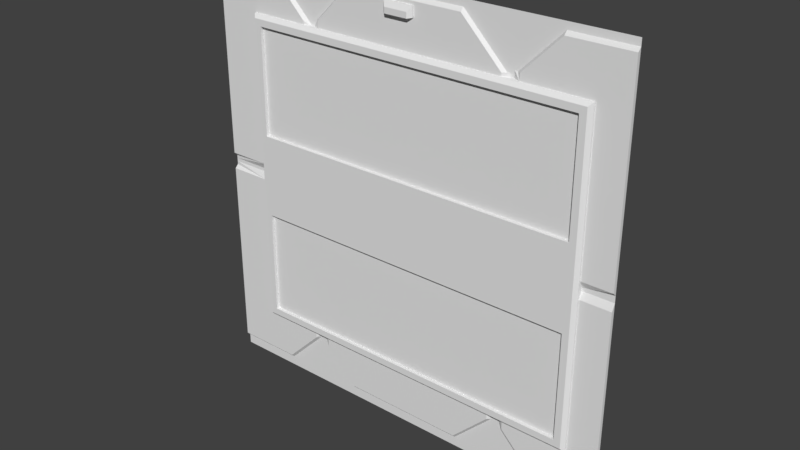 # Source: eng1_6.blend  (saved by Blender 2.78.0; exported with 4.5.12 LTS)
import bpy
from mathutils import Matrix  # noqa: F401  (used for matrix-valued properties, if any)

bpy.ops.wm.read_factory_settings(use_empty=True)
scene = bpy.context.scene
scene.name = 'Scene'

# ---- collections
col_collection_1 = bpy.data.collections.new('Collection 1'); scene.collection.children.link(col_collection_1)

# ---- materials (node trees are filled in below, after node groups)
mat_eng1_6 = bpy.data.materials.new('eng1_6')
mat_eng1_6.alpha_threshold = 0.0
mat_eng1_6.use_transparent_shadow = False
mat_eng1_6.roughness = 0.5
mat_eng1_6.specular_intensity = 0.0

# ---- material node trees

# ---- world
world_world = bpy.data.worlds.new('World'); scene.world = world_world
world_world.color = (0.05088, 0.05088, 0.05088)
world_world.use_sun_shadow = False
world_world.sun_shadow_jitter_overblur = 0.0
world_world.cycles.sampling_method = 'MANUAL'

# ---- meshes
me_eng1_6 = bpy.data.meshes.new('eng1_6')
me_eng1_6.from_pydata([(-1.28, 1.28, 1.24), (-1.28, 1.26, 0.06), (-1.28, 1.28, -0.02), (-1.28, 1.26, -1.2), (1.28, 1.28, 0.04), (1.28, 1.28, -1.22), (1.28, 1.26, -1.2), (-1.28, 1.28, -1.28), (1.28, 1.28, -1.28), (-1.28, 1.28, 1.28), (1.28, 1.28, 1.28), (-1.28, 1.28, 0.0), (1.28, 1.28, 0.0), (1.28, 1.28, 0.02), (-1.28, 1.28, 0.02), (1.28, 1.28, 1.26), (-1.28, 1.28, 1.26), (1.28, 1.28, 1.24), (-1.28, 1.28, 0.04), (1.28, 1.26, 0.06), (-1.28, 1.26, -0.04), (1.28, 1.26, -0.04), (1.28, 1.28, -0.02), (-1.28, 1.28, -1.24), (1.28, 1.28, -1.24), (-0.34, 1.28, 1.26), (-0.34, 1.28, 1.24), (-0.9, 1.28, 1.26), (-0.9, 1.28, 1.24), (-0.62, 1.28, 0.98), (0.64, 1.28, 0.98), (-0.64, 1.28, 0.98), (-0.66, 1.26, 0.98), (0.6, 1.26, 0.98), (0.62, 1.28, 0.98), (-0.88, 1.28, -1.24), (-0.36, 1.28, -1.24), (1.28, 1.26, 1.22), (-0.34, 1.26, 1.22), (-0.9, 1.26, 1.22), (-1.28, 1.26, 1.22), (-0.6, 1.28, 1.0), (0.66, 1.28, 1.0), (-0.58, 1.28, 1.0), (-0.56, 1.26, 1.0), (0.7, 1.26, 1.0), (0.68, 1.28, 1.0), (0.38, 1.28, -1.24), (0.36, 1.28, 1.26), (0.36, 1.28, 1.24), (0.36, 1.26, 1.22), (0.9, 1.28, -1.24), (0.92, 1.28, 1.26), (0.92, 1.28, 1.24), (0.92, 1.26, 1.22), (-0.62, 1.28, -0.98), (0.64, 1.28, -0.98), (-0.64, 1.28, -0.98), (-0.66, 1.26, -0.98), (0.6, 1.26, -0.98), (0.62, 1.28, -0.98), (-0.6, 1.28, -1.0), (0.66, 1.28, -1.0), (-0.58, 1.28, -1.0), (-0.56, 1.26, -1.0), (0.7, 1.26, -1.0), (0.68, 1.28, -1.0), (-1.28, 1.28, -1.22), (0.9, 1.26, -1.2), (-0.88, 1.28, -1.22), (-0.36, 1.28, -1.22), (0.38, 1.28, -1.22), (-0.88, 1.26, -1.2), (-0.36, 1.26, -1.2), (0.38, 1.26, -1.2), (0.07996, 1.26, 1.2), (0.07998, 1.26, 1.14), (-0.09997, 1.26, 1.14), (-0.09996, 1.26, 1.2), (0.06003, 1.26, 1.14), (0.06003, 1.238, 1.133), (-0.07999, 1.26, 1.14), (-0.07999, 1.238, 1.133), (0.07996, 1.25, 1.2), (0.07998, 1.25, 1.14), (-0.07999, 1.23, 1.137), (-0.09997, 1.25, 1.14), (-0.09996, 1.25, 1.2), (0.06003, 1.23, 1.137), (0.05998, 1.23, 1.17), (-0.08001, 1.23, 1.17), (0.6, 1.26, 0.96), (-0.6, 1.28, 0.96), (1.1, 1.28, 0.0), (0.66, 1.28, -0.9399), (-0.62, 1.28, 0.96), (1.1, 1.28, 0.02), (-0.62, 1.28, -0.9399), (0.6, 1.26, -0.9399), (0.64, 1.28, 0.96), (-1.02, 1.26, -0.04), (-0.66, 1.26, 0.96), (-1.02, 1.26, 0.06), (1.1, 1.26, 0.06), (-0.66, 1.26, -0.9399), (-0.56, 1.26, 0.96), (0.66, 1.28, 0.96), (0.64, 1.28, -0.9399), (1.1, 1.26, -0.04), (-1.02, 1.28, 0.0), (0.7, 1.26, 0.96), (-1.02, 1.28, 0.02), (-0.6, 1.28, -0.9399), (-0.56, 1.26, -0.9399), (0.7, 1.26, -0.9399), (-1.02, 1.26, 0.96), (-1.02, 1.26, -0.9399), (1.1, 1.26, -0.9399), (1.1, 1.26, 0.96), (1.1, 1.25, -0.0009078), (1.1, 1.25, 0.01909), (1.1, 1.25, 0.05909), (1.1, 1.25, -0.04091), (-0.6, 1.25, -0.9408), (-0.56, 1.25, -0.9408), (0.66, 1.25, -0.9408), (0.6, 1.25, -0.9408), (-0.62, 1.25, -0.9408), (0.64, 1.25, -0.9408), (-0.66, 1.25, -0.9408), (0.7, 1.25, -0.9408), (-1.0, 1.23, 0.9391), (-1.02, 1.26, 0.9591), (-1.0, 1.23, -0.9209), (1.08, 1.23, -0.9209), (1.08, 1.23, 0.9392), (0.6, 1.25, 0.9591), (-0.6, 1.25, 0.9591), (-0.62, 1.25, 0.9591), (0.64, 1.25, 0.9591), (-1.02, 1.25, -0.04091), (-0.66, 1.25, 0.9591), (-1.02, 1.25, 0.05909), (-0.56, 1.25, 0.9591), (0.66, 1.25, 0.9591), (-1.02, 1.25, -0.0009078), (0.7, 1.25, 0.9591), (-1.02, 1.25, 0.01909), (-1.02, 1.25, 0.9591), (-1.02, 1.25, -0.9408), (1.1, 1.25, -0.9408), (1.1, 1.25, 0.9591), (-1.0, 1.23, 0.2583), (1.08, 1.23, 0.2583), (-1.0, 1.23, 0.8994), (1.08, 1.23, 0.8995), (1.04, 1.23, 0.9392), (1.04, 1.23, -0.9209), (1.04, 1.23, 0.2583), (1.04, 1.23, 0.8995), (-0.96, 1.23, -0.9209), (-0.96, 1.23, 0.9391), (-0.96, 1.23, 0.2583), (-0.96, 1.23, 0.8994), (1.08, 1.23, -0.2407), (-1.0, 1.23, -0.2407), (1.04, 1.23, -0.2407), (-0.96, 1.23, -0.2407), (1.08, 1.23, -0.8809), (-1.0, 1.23, -0.8809), (1.04, 1.23, -0.8809), (-0.96, 1.23, -0.8809), (-0.96, 1.25, 0.2583), (1.04, 1.25, 0.2583), (-0.96, 1.25, 0.8994), (1.04, 1.25, 0.8995), (1.04, 1.25, -0.8809), (1.04, 1.25, -0.2407), (-0.96, 1.25, -0.8809), (-0.96, 1.25, -0.2407)], [], [(1, 40, 0, 18), (2, 67, 3, 20), (21, 6, 5, 22), (37, 19, 4, 17), (33, 34, 30, 48, 49, 50), (93, 96, 120, 119), (73, 64, 63, 61, 36, 70), (68, 51, 24, 5, 6), (103, 118, 151, 121), (50, 49, 48, 25, 26, 38), (44, 43, 41, 92, 105), (26, 25, 41, 43, 44, 38), (105, 92, 137, 143), (17, 15, 52, 53, 54, 37), (22, 12, 93, 108, 21), (27, 28, 39, 32, 31, 29), (96, 103, 121, 120), (40, 39, 28, 27, 16, 0), (116, 104, 129, 149), (23, 35, 69, 72, 3, 67), (59, 60, 56, 107, 98), (55, 97, 104, 58, 57), (47, 71, 74, 73, 70, 36), (20, 100, 109, 11, 2), (21, 108, 117, 114, 65, 68, 6), (91, 105, 143, 136), (8, 24, 51, 62, 94, 107, 56, 47, 36, 61, 112, 97, 55, 35, 23, 7), (100, 116, 149, 140), (52, 42, 46, 45, 54, 53), (34, 33, 91, 99, 30), (99, 91, 136, 139), (115, 132, 148), (107, 94, 125, 128), (1, 102, 132, 115, 101, 32, 39, 40), (37, 54, 45, 110, 118, 103, 19), (56, 60, 59, 74, 71, 47), (101, 115, 148, 141), (97, 112, 123, 127), (69, 35, 55, 57, 58, 72), (51, 68, 65, 66, 62), (95, 101, 141, 138), (111, 109, 145, 147), (110, 106, 144, 146), (92, 95, 138, 137), (112, 113, 124, 123), (82, 80, 88, 85), (38, 77, 78, 75, 50), (76, 75, 83, 84), (78, 77, 86, 87), (80, 84, 88), (83, 87, 90, 89), (89, 90, 85, 88), (89, 88, 84, 83), (85, 90, 87, 86), (75, 78, 87, 83), (86, 82, 85), (77, 81, 82, 86), (81, 79, 80, 82), (79, 76, 84, 80), (98, 113, 64, 73, 74, 59), (111, 102, 1, 18, 14), (106, 99, 139, 144), (113, 112, 61, 63, 64), (106, 110, 45, 46, 42), (101, 95, 29, 31, 32), (109, 100, 140, 145), (104, 116, 100, 20, 3, 72, 58), (114, 117, 150, 130), (96, 93, 12, 13), (148, 132, 102, 142), (104, 97, 127, 129), (117, 108, 122, 150), (109, 111, 14, 11), (95, 92, 41, 25, 48, 30, 99, 106, 42, 52, 15, 10, 9, 16, 27, 29), (170, 157, 134, 168), (102, 111, 147, 142), (98, 107, 128, 126), (105, 91, 33, 50, 75, 76, 79, 81, 77, 38, 44), (103, 96, 13, 4, 19), (94, 114, 130, 125), (114, 94, 62, 66, 65), (149, 133, 169, 165, 152, 154, 131, 148, 142, 147, 145, 140), (151, 135, 155, 153, 164, 168, 134, 150, 122, 119, 120, 121), (118, 110, 146, 151), (108, 93, 119, 122), (113, 98, 126, 124), (148, 131, 161, 156, 135, 151, 146, 144, 139, 136, 143, 137, 138, 141), (124, 126, 128, 125, 130, 150, 134, 157, 160, 133, 149, 129, 127, 123), (159, 158, 153, 155), (156, 159, 155, 135), (161, 163, 159, 156), (158, 159, 175, 173), (171, 160, 157, 170), (169, 133, 160, 171), (154, 152, 162, 163), (131, 154, 163, 161), (152, 165, 167, 162), (162, 167, 166, 158), (158, 166, 164, 153), (165, 169, 171, 167), (170, 166, 177, 176), (166, 170, 168, 164), (174, 172, 173, 175), (179, 178, 176, 177), (159, 163, 174, 175), (163, 162, 172, 174), (166, 167, 179, 177), (167, 171, 178, 179), (171, 170, 176, 178), (162, 158, 173, 172)])
_uv = me_eng1_6.uv_layers.new(name='UVMap')
_uv.uv.foreach_set('vector', [0.4989, 0.5139, 0.6131, 0.5139, 0.615, 0.512, 0.4969, 0.512, 0.491, 0.512, 0.3728, 0.512, 0.3748, 0.5139, 0.489, 0.5139, 0.489, 0.5139, 0.3748, 0.5139, 0.3728, 0.512, 0.491, 0.512, 0.6131, 0.5139, 0.4989, 0.5139, 0.4969, 0.512, 0.615, 0.512, 0.7344, 0.8828, 0.7422, 0.8828, 0.75, 0.8828, 0.6406, 0.9922, 0.6406, 0.9844, 0.6406, 0.9766, 0.9296, 0.5, 0.9296, 0.5078, 0.9296, 0.5078, 0.9296, 0.5, 0.3594, 0.03125, 0.2812, 0.1094, 0.2734, 0.1094, 0.2656, 0.1094, 0.3594, 0.01562, 0.3594, 0.02344, 0.8516, 0.03125, 0.8516, 0.01562, 1.0, 0.01562, 1.0, 0.02344, 1.0, 0.03125, 0.9296, 0.5234, 0.9296, 0.875, 0.9296, 0.875, 0.9296, 0.5234, 0.6406, 0.9766, 0.6406, 0.9844, 0.6406, 0.9922, 0.3672, 0.9922, 0.3672, 0.9844, 0.3672, 0.9766, 0.2812, 0.8906, 0.2734, 0.8906, 0.2656, 0.8906, 0.2656, 0.875, 0.2812, 0.875, 0.3672, 0.9844, 0.3672, 0.9922, 0.2656, 0.8906, 0.2734, 0.8906, 0.2812, 0.8906, 0.3672, 0.9766, 0.2812, 0.875, 0.2656, 0.875, 0.2656, 0.875, 0.2812, 0.875, 1.0, 0.9844, 1.0, 0.9922, 0.8594, 0.9922, 0.8594, 0.9844, 0.8594, 0.9766, 1.0, 0.9766, 1.0, 0.4922, 1.0, 0.5, 0.9296, 0.5, 0.9296, 0.4844, 1.0, 0.4844, 0.1484, 0.9922, 0.1484, 0.9844, 0.1484, 0.9766, 0.2422, 0.8828, 0.25, 0.8828, 0.2578, 0.8828, 0.9296, 0.5078, 0.9296, 0.5234, 0.9296, 0.5234, 0.9296, 0.5078, 0.0, 0.9766, 0.1484, 0.9766, 0.1484, 0.9844, 0.1484, 0.9922, 0.0, 0.9922, 0.0, 0.9844, 0.1016, 0.1328, 0.2422, 0.1328, 0.2422, 0.1328, 0.1016, 0.1328, 0.0, 0.01562, 0.1562, 0.01562, 0.1562, 0.02344, 0.1562, 0.03125, 0.0, 0.03125, 0.0, 0.02344, 0.7344, 0.1172, 0.7422, 0.1172, 0.75, 0.1172, 0.75, 0.1328, 0.7344, 0.1328, 0.2578, 0.1172, 0.2578, 0.1328, 0.2422, 0.1328, 0.2422, 0.1172, 0.25, 0.1172, 0.6484, 0.01562, 0.6484, 0.02344, 0.6484, 0.03125, 0.3594, 0.03125, 0.3594, 0.02344, 0.3594, 0.01562, 0.0, 0.4844, 0.1016, 0.4844, 0.1016, 0.5, 0.0, 0.5, 0.0, 0.4922, 1.0, 0.4844, 0.9296, 0.4844, 0.9296, 0.1328, 0.7734, 0.1328, 0.7734, 0.1094, 0.8516, 0.03125, 1.0, 0.03125, 0.7344, 0.875, 0.2812, 0.875, 0.2812, 0.875, 0.7344, 0.875, 1.0, 0.0, 1.0, 0.01562, 0.8516, 0.01562, 0.7578, 0.1094, 0.7578, 0.1328, 0.75, 0.1328, 0.75, 0.1172, 0.6484, 0.01562, 0.3594, 0.01562, 0.2656, 0.1094, 0.2656, 0.1328, 0.2578, 0.1328, 0.2578, 0.1172, 0.1562, 0.01562, 0.0, 0.01562, 0.0, 0.0, 0.1016, 0.4844, 0.1016, 0.1328, 0.1016, 0.1328, 0.1016, 0.4844, 0.8594, 0.9922, 0.7578, 0.8906, 0.7656, 0.8906, 0.7734, 0.8906, 0.8594, 0.9766, 0.8594, 0.9844, 0.7422, 0.8828, 0.7344, 0.8828, 0.7344, 0.875, 0.75, 0.875, 0.75, 0.8828, 0.75, 0.875, 0.7344, 0.875, 0.7344, 0.875, 0.75, 0.875, 0.1016, 0.875, 0.1016, 0.8746, 0.1016, 0.875, 0.75, 0.1328, 0.7578, 0.1328, 0.7578, 0.1328, 0.75, 0.1328, 0.0, 0.5234, 0.1016, 0.5234, 0.1016, 0.8746, 0.1016, 0.875, 0.2422, 0.875, 0.2422, 0.8828, 0.1484, 0.9766, 0.0, 0.9766, 1.0, 0.9766, 0.8594, 0.9766, 0.7734, 0.8906, 0.7734, 0.875, 0.9296, 0.875, 0.9296, 0.5234, 1.0, 0.5234, 0.75, 0.1172, 0.7422, 0.1172, 0.7344, 0.1172, 0.6484, 0.03125, 0.6484, 0.02344, 0.6484, 0.01562, 0.2422, 0.875, 0.1016, 0.875, 0.1016, 0.875, 0.2422, 0.875, 0.2578, 0.1328, 0.2656, 0.1328, 0.2656, 0.1328, 0.2578, 0.1328, 0.1562, 0.02344, 0.1562, 0.01562, 0.2578, 0.1172, 0.25, 0.1172, 0.2422, 0.1172, 0.1562, 0.03125, 0.8516, 0.01562, 0.8516, 0.03125, 0.7734, 0.1094, 0.7656, 0.1094, 0.7578, 0.1094, 0.2578, 0.875, 0.2422, 0.875, 0.2422, 0.875, 0.2578, 0.875, 0.1016, 0.5078, 0.1016, 0.5, 0.1016, 0.5, 0.1016, 0.5078, 0.7734, 0.875, 0.7578, 0.875, 0.7578, 0.875, 0.7734, 0.875, 0.2656, 0.875, 0.2578, 0.875, 0.2578, 0.875, 0.2656, 0.875, 0.2656, 0.1328, 0.2812, 0.1328, 0.2812, 0.1328, 0.2656, 0.1328, 0.4864, 0.9652, 0.5058, 0.9652, 0.5058, 0.965, 0.4864, 0.965, 0.3672, 0.9766, 0.4609, 0.9453, 0.461, 0.9687, 0.5312, 0.9687, 0.6406, 0.9766, 0.5312, 0.9453, 0.5312, 0.9687, 0.5312, 0.9687, 0.5312, 0.9453, 0.461, 0.9687, 0.4609, 0.9453, 0.4609, 0.9453, 0.461, 0.9687, 0.5058, 0.9652, 0.5085, 0.9654, 0.5058, 0.9654, 0.5312, 0.9687, 0.461, 0.9687, 0.4687, 0.9609, 0.5234, 0.9609, 0.5234, 0.9609, 0.4687, 0.9609, 0.4688, 0.9453, 0.5234, 0.9453, 0.5234, 0.9609, 0.5234, 0.9453, 0.5312, 0.9453, 0.5312, 0.9687, 0.4688, 0.9453, 0.4687, 0.9609, 0.461, 0.9687, 0.4609, 0.9453, 0.5312, 0.9687, 0.461, 0.9687, 0.461, 0.9687, 0.5312, 0.9687, 0.4837, 0.9654, 0.4864, 0.9652, 0.4864, 0.9654, 0.4617, 0.9466, 0.468, 0.9466, 0.468, 0.9464, 0.4617, 0.9466, 0.4688, 0.9444, 0.5234, 0.9444, 0.5234, 0.945, 0.4688, 0.945, 0.5245, 0.947, 0.5302, 0.947, 0.5302, 0.947, 0.5245, 0.9468, 0.7344, 0.1328, 0.2812, 0.1328, 0.2812, 0.1094, 0.3594, 0.03125, 0.6484, 0.03125, 0.7344, 0.1172, 0.1016, 0.5078, 0.1016, 0.5234, 0.0, 0.5234, 0.0, 0.5156, 0.0, 0.5078, 0.7578, 0.875, 0.75, 0.875, 0.75, 0.875, 0.7578, 0.875, 0.2812, 0.1328, 0.2656, 0.1328, 0.2656, 0.1094, 0.2734, 0.1094, 0.2812, 0.1094, 0.7578, 0.875, 0.7734, 0.875, 0.7734, 0.8906, 0.7656, 0.8906, 0.7578, 0.8906, 0.2422, 0.875, 0.2578, 0.875, 0.2578, 0.8828, 0.25, 0.8828, 0.2422, 0.8828, 0.1016, 0.5, 0.1016, 0.4844, 0.1016, 0.4844, 0.1016, 0.5, 0.2422, 0.1328, 0.1016, 0.1328, 0.1016, 0.4844, 0.0, 0.4844, 0.0, 0.03125, 0.1562, 0.03125, 0.2422, 0.1172, 0.7734, 0.1328, 0.9296, 0.1328, 0.9296, 0.1328, 0.7734, 0.1328, 0.9296, 0.5078, 0.9296, 0.5, 1.0, 0.5, 1.0, 0.5078, 0.1016, 0.875, 0.1016, 0.8746, 0.1016, 0.5234, 0.1016, 0.5234, 0.2422, 0.1328, 0.2578, 0.1328, 0.2578, 0.1328, 0.2422, 0.1328, 0.9296, 0.1328, 0.9296, 0.4844, 0.9296, 0.4844, 0.9296, 0.1328, 0.1016, 0.5, 0.1016, 0.5078, 0.0, 0.5078, 0.0, 0.5, 0.2578, 0.875, 0.2656, 0.875, 0.2656, 0.8906, 0.3672, 0.9922, 0.6406, 0.9922, 0.75, 0.8828, 0.75, 0.875, 0.7578, 0.875, 0.7578, 0.8906, 0.8594, 0.9922, 1.0, 0.9922, 1.0, 1.0, 0.0, 1.0, 0.0, 0.9922, 0.1484, 0.9922, 0.2578, 0.8828, 0.9063, 0.1562, 0.9063, 0.1406, 0.9219, 0.1406, 0.9219, 0.1562, 0.1016, 0.5234, 0.1016, 0.5078, 0.1016, 0.5078, 0.1016, 0.5234, 0.7344, 0.1328, 0.75, 0.1328, 0.75, 0.1328, 0.7344, 0.1328, 0.2812, 0.875, 0.7344, 0.875, 0.7344, 0.8828, 0.6406, 0.9766, 0.5312, 0.9687, 0.5312, 0.9453, 0.5234, 0.9453, 0.4688, 0.9453, 0.4609, 0.9453, 0.3672, 0.9766, 0.2812, 0.8906, 0.9296, 0.5234, 0.9296, 0.5078, 1.0, 0.5078, 1.0, 0.5156, 1.0, 0.5234, 0.7578, 0.1328, 0.7734, 0.1328, 0.7734, 0.1328, 0.7578, 0.1328, 0.7734, 0.1328, 0.7578, 0.1328, 0.7578, 0.1094, 0.7656, 0.1094, 0.7734, 0.1094, 0.1016, 0.1328, 0.1093, 0.1406, 0.1093, 0.1562, 0.1093, 0.4063, 0.1093, 0.6012, 0.1093, 0.8517, 0.1093, 0.8672, 0.1016, 0.875, 0.1016, 0.5234, 0.1016, 0.5078, 0.1016, 0.5, 0.1016, 0.4844, 0.9296, 0.875, 0.9219, 0.8672, 0.9219, 0.8517, 0.9219, 0.6013, 0.9219, 0.4063, 0.9219, 0.1562, 0.9219, 0.1406, 0.9296, 0.1328, 0.9296, 0.4844, 0.9296, 0.5, 0.9296, 0.5078, 0.9296, 0.5234, 0.9296, 0.875, 0.7734, 0.875, 0.7734, 0.875, 0.9296, 0.875, 0.9296, 0.4844, 0.9296, 0.5, 0.9296, 0.5, 0.9296, 0.4844, 0.2812, 0.1328, 0.7344, 0.1328, 0.7344, 0.1328, 0.2812, 0.1328, 0.1016, 0.875, 0.1093, 0.8672, 0.125, 0.8672, 0.9063, 0.8672, 0.9219, 0.8672, 0.9296, 0.875, 0.7734, 0.875, 0.7578, 0.875, 0.75, 0.875, 0.7344, 0.875, 0.2812, 0.875, 0.2656, 0.875, 0.2578, 0.875, 0.2422, 0.875, 0.2812, 0.1328, 0.7344, 0.1328, 0.75, 0.1328, 0.7578, 0.1328, 0.7734, 0.1328, 0.9296, 0.1328, 0.9219, 0.1406, 0.9063, 0.1406, 0.125, 0.1406, 0.1093, 0.1406, 0.1016, 0.1328, 0.2422, 0.1328, 0.2578, 0.1328, 0.2656, 0.1328, 0.9063, 0.8517, 0.9063, 0.6013, 0.9219, 0.6013, 0.9219, 0.8517, 0.9063, 0.8672, 0.9063, 0.8517, 0.9219, 0.8517, 0.9219, 0.8672, 0.125, 0.8672, 0.125, 0.8517, 0.9063, 0.8517, 0.9063, 0.8672, 0.9071, 0.6013, 0.9071, 0.8517, 0.9071, 0.8517, 0.9071, 0.6013, 0.125, 0.1562, 0.125, 0.1406, 0.9063, 0.1406, 0.9063, 0.1562, 0.1093, 0.1562, 0.1093, 0.1406, 0.125, 0.1406, 0.125, 0.1562, 0.1093, 0.8517, 0.1093, 0.6012, 0.125, 0.6012, 0.125, 0.8517, 0.1093, 0.8672, 0.1093, 0.8517, 0.125, 0.8517, 0.125, 0.8672, 0.1093, 0.6012, 0.1093, 0.4063, 0.125, 0.4063, 0.125, 0.6012, 0.125, 0.6012, 0.125, 0.4063, 0.9063, 0.4063, 0.9063, 0.6013, 0.9063, 0.6013, 0.9063, 0.4063, 0.9219, 0.4063, 0.9219, 0.6013, 0.1093, 0.4063, 0.1093, 0.1562, 0.125, 0.1562, 0.125, 0.4063, 0.9071, 0.1562, 0.9071, 0.4063, 0.9071, 0.4063, 0.9071, 0.1562, 0.9063, 0.4063, 0.9063, 0.1562, 0.9219, 0.1562, 0.9219, 0.4063, 0.1289, 0.8478, 0.1289, 0.6051, 0.9024, 0.6052, 0.9024, 0.8478, 0.1289, 0.4024, 0.1289, 0.1601, 0.9024, 0.1601, 0.9024, 0.4024, 0.9063, 0.1386, 0.125, 0.1386, 0.125, 0.1386, 0.9063, 0.1386, 0.1203, 0.8517, 0.1203, 0.6012, 0.1203, 0.6012, 0.1203, 0.8517, 0.9063, 0.1368, 0.125, 0.1368, 0.125, 0.1368, 0.9063, 0.1368, 0.1222, 0.4063, 0.1222, 0.1562, 0.1222, 0.1562, 0.1222, 0.4063, 0.125, 0.155, 0.9063, 0.155, 0.9063, 0.155, 0.125, 0.155, 0.125, 0.6, 0.9063, 0.6, 0.9063, 0.6, 0.125, 0.6])
me_eng1_6.materials.append(mat_eng1_6)
me_eng1_6.use_remesh_preserve_volume = False
me_eng1_6.use_remesh_preserve_attributes = False
me_eng1_6.use_mirror_vertex_groups = False
me_eng1_6.update()

# ---- objects
ob_eng1_6_mesh = bpy.data.objects.new('eng1_6_mesh', me_eng1_6)

# ---- transforms, parenting, visibility, modifiers, constraints
ob_eng1_6_mesh.location = (0.0, 0.0, 0.0)
ob_eng1_6_mesh.lineart.crease_threshold = 0.0

# ---- collection membership
col_collection_1.objects.link(ob_eng1_6_mesh)

# ---- scene / render settings (as saved in the file)
scene.frame_start = 1; scene.frame_end = 2; scene.frame_set(1)
scene.render.engine = 'BLENDER_EEVEE_NEXT'
scene.render.resolution_percentage = 50
scene.render.dither_intensity = 0.0
scene.cycles.use_denoising = False
scene.cycles.samples = 128
scene.cycles.sampling_pattern = 'TABULATED_SOBOL'
scene.cycles.light_sampling_threshold = 0.0
scene.cycles.use_adaptive_sampling = False
scene.cycles.use_light_tree = False
scene.cycles.blur_glossy = 0.0
scene.cycles.sample_clamp_indirect = 0.0
scene.view_settings.view_transform = 'Standard'
bpy.context.view_layer.update()

# ---- added for rendering (the .blend has no active camera and no usable light): camera, sun
cam_auto = bpy.data.cameras.new('AutoCamera')
cam_auto.lens = 50.0
cam_auto.sensor_width = 36.0
cam_auto.clip_end = 1000.0
ob_auto_camera = bpy.data.objects.new('AutoCamera', cam_auto)
scene.collection.objects.link(ob_auto_camera)
ob_auto_camera.location = (3.34999, -2.76499, 2.67999)
ob_auto_camera.rotation_euler = (1.09748, -7.21219e-08, 0.694738)
scene.camera = ob_auto_camera
light_auto_sun = bpy.data.lights.new('AutoSun', 'SUN')
light_auto_sun.energy = 3.0
light_auto_sun.angle = 0.0523599
ob_auto_sun = bpy.data.objects.new('AutoSun', light_auto_sun)
scene.collection.objects.link(ob_auto_sun)
ob_auto_sun.rotation_euler = (0.872665, 0.174533, 0.523599)
bpy.context.view_layer.update()
